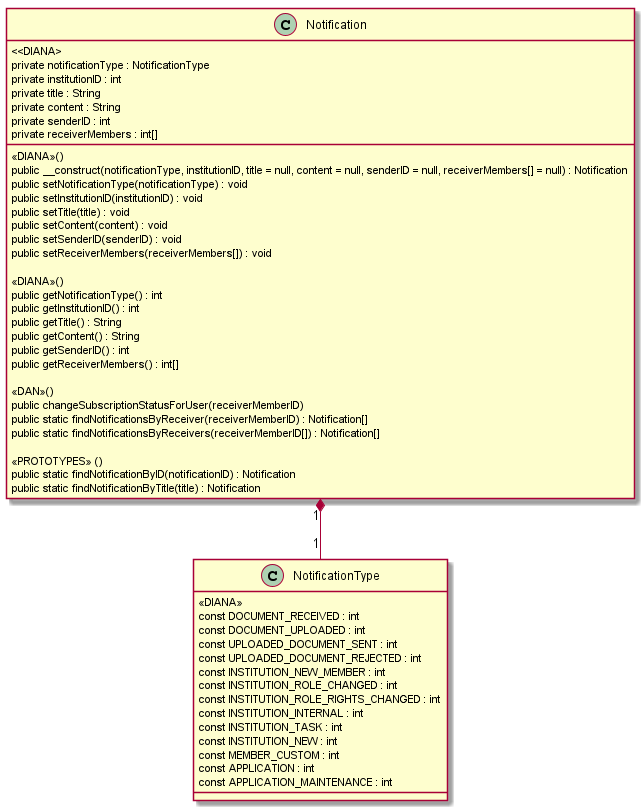

The diagram above was rendered by PlantUML. Its source (embedded in the PNG):
@startuml

class NotificationType{
    <<DIANA>>
    const DOCUMENT_RECEIVED : int
    const DOCUMENT_UPLOADED : int
    const UPLOADED_DOCUMENT_SENT : int
    const UPLOADED_DOCUMENT_REJECTED : int
    const INSTITUTION_NEW_MEMBER : int
    const INSTITUTION_ROLE_CHANGED : int
    const INSTITUTION_ROLE_RIGHTS_CHANGED : int
    const INSTITUTION_INTERNAL : int
    const INSTITUTION_TASK : int
    const INSTITUTION_NEW : int
    const MEMBER_CUSTOM : int
    const APPLICATION : int
    const APPLICATION_MAINTENANCE : int
}

class Notification{
    <<DIANA>
    private notificationType : NotificationType
    private institutionID : int
    private title : String
    private content : String
    private senderID : int
    private receiverMembers : int[]

    <<DIANA>>()
    public __construct(notificationType, institutionID, title = null, content = null, senderID = null, receiverMembers[] = null) : Notification
    public setNotificationType(notificationType) : void
    public setInstitutionID(institutionID) : void
    public setTitle(title) : void
    public setContent(content) : void
    public setSenderID(senderID) : void
    public setReceiverMembers(receiverMembers[]) : void

    <<DIANA>>()
    public getNotificationType() : int
    public getInstitutionID() : int
    public getTitle() : String
    public getContent() : String
    public getSenderID() : int
    public getReceiverMembers() : int[]

    <<DAN>>()
    public changeSubscriptionStatusForUser(receiverMemberID)
    public static findNotificationsByReceiver(receiverMemberID) : Notification[]
    public static findNotificationsByReceivers(receiverMemberID[]) : Notification[]

    <<PROTOTYPES>> ()
    public static findNotificationByID(notificationID) : Notification
    public static findNotificationByTitle(title) : Notification
}

Notification "1" *-- "1" NotificationType

@enduml